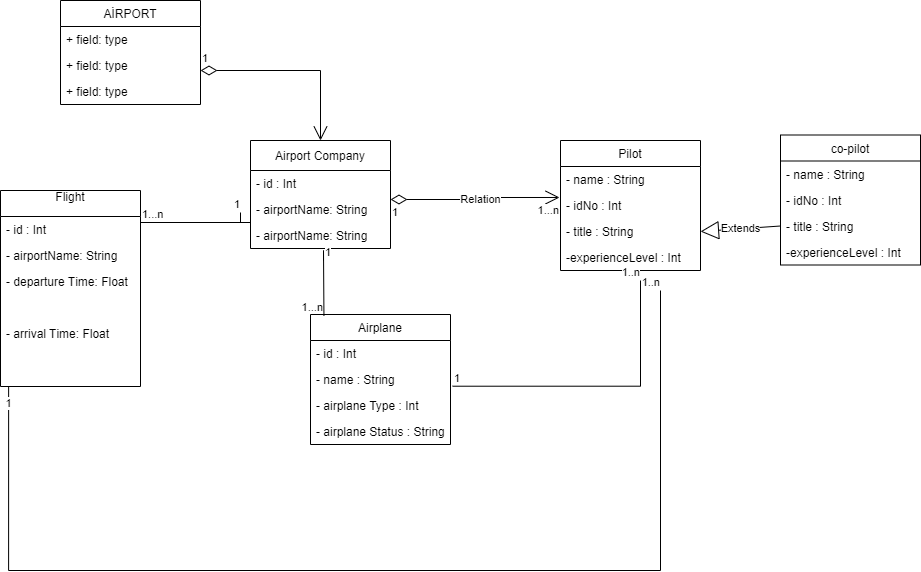

The diagram above was exported from draw.io. Its source (the exported page's mxGraphModel, read from the mxfile embedded in the PNG):
<mxGraphModel dx="1422" dy="1906" grid="1" gridSize="10" guides="1" tooltips="1" connect="1" arrows="1" fold="1" page="1" pageScale="1" pageWidth="827" pageHeight="1169" math="0" shadow="0">
  <root>
    <mxCell id="WIyWlLk6GJQsqaUBKTNV-0" />
    <mxCell id="WIyWlLk6GJQsqaUBKTNV-1" parent="WIyWlLk6GJQsqaUBKTNV-0" />
    <mxCell id="jyBu8NEYEWjtQpEWnwxM-8" value="AİRPORT" style="swimlane;fontStyle=0;childLayout=stackLayout;horizontal=1;startSize=26;fillColor=none;horizontalStack=0;resizeParent=1;resizeParentMax=0;resizeLast=0;collapsible=1;marginBottom=0;" vertex="1" parent="WIyWlLk6GJQsqaUBKTNV-1">
      <mxGeometry x="360" y="-10" width="140" height="104" as="geometry" />
    </mxCell>
    <mxCell id="jyBu8NEYEWjtQpEWnwxM-9" value="+ field: type" style="text;strokeColor=none;fillColor=none;align=left;verticalAlign=top;spacingLeft=4;spacingRight=4;overflow=hidden;rotatable=0;points=[[0,0.5],[1,0.5]];portConstraint=eastwest;" vertex="1" parent="jyBu8NEYEWjtQpEWnwxM-8">
      <mxGeometry y="26" width="140" height="26" as="geometry" />
    </mxCell>
    <mxCell id="jyBu8NEYEWjtQpEWnwxM-10" value="+ field: type" style="text;strokeColor=none;fillColor=none;align=left;verticalAlign=top;spacingLeft=4;spacingRight=4;overflow=hidden;rotatable=0;points=[[0,0.5],[1,0.5]];portConstraint=eastwest;" vertex="1" parent="jyBu8NEYEWjtQpEWnwxM-8">
      <mxGeometry y="52" width="140" height="26" as="geometry" />
    </mxCell>
    <mxCell id="jyBu8NEYEWjtQpEWnwxM-11" value="+ field: type" style="text;strokeColor=none;fillColor=none;align=left;verticalAlign=top;spacingLeft=4;spacingRight=4;overflow=hidden;rotatable=0;points=[[0,0.5],[1,0.5]];portConstraint=eastwest;" vertex="1" parent="jyBu8NEYEWjtQpEWnwxM-8">
      <mxGeometry y="78" width="140" height="26" as="geometry" />
    </mxCell>
    <mxCell id="jyBu8NEYEWjtQpEWnwxM-12" value="Airport Company" style="swimlane;fontStyle=0;childLayout=stackLayout;horizontal=1;startSize=30;fillColor=none;horizontalStack=0;resizeParent=1;resizeParentMax=0;resizeLast=0;collapsible=1;marginBottom=0;" vertex="1" parent="WIyWlLk6GJQsqaUBKTNV-1">
      <mxGeometry x="550" y="130" width="140" height="108" as="geometry" />
    </mxCell>
    <mxCell id="jyBu8NEYEWjtQpEWnwxM-13" value="- id : Int" style="text;strokeColor=none;fillColor=none;align=left;verticalAlign=top;spacingLeft=4;spacingRight=4;overflow=hidden;rotatable=0;points=[[0,0.5],[1,0.5]];portConstraint=eastwest;" vertex="1" parent="jyBu8NEYEWjtQpEWnwxM-12">
      <mxGeometry y="30" width="140" height="26" as="geometry" />
    </mxCell>
    <mxCell id="jyBu8NEYEWjtQpEWnwxM-14" value="- airportName: String" style="text;strokeColor=none;fillColor=none;align=left;verticalAlign=top;spacingLeft=4;spacingRight=4;overflow=hidden;rotatable=0;points=[[0,0.5],[1,0.5]];portConstraint=eastwest;" vertex="1" parent="jyBu8NEYEWjtQpEWnwxM-12">
      <mxGeometry y="56" width="140" height="26" as="geometry" />
    </mxCell>
    <mxCell id="jyBu8NEYEWjtQpEWnwxM-57" value="- airportName: String" style="text;strokeColor=none;fillColor=none;align=left;verticalAlign=top;spacingLeft=4;spacingRight=4;overflow=hidden;rotatable=0;points=[[0,0.5],[1,0.5]];portConstraint=eastwest;" vertex="1" parent="jyBu8NEYEWjtQpEWnwxM-12">
      <mxGeometry y="82" width="140" height="26" as="geometry" />
    </mxCell>
    <mxCell id="jyBu8NEYEWjtQpEWnwxM-16" value="Airplane" style="swimlane;fontStyle=0;childLayout=stackLayout;horizontal=1;startSize=26;fillColor=none;horizontalStack=0;resizeParent=1;resizeParentMax=0;resizeLast=0;collapsible=1;marginBottom=0;" vertex="1" parent="WIyWlLk6GJQsqaUBKTNV-1">
      <mxGeometry x="610" y="304" width="140" height="130" as="geometry" />
    </mxCell>
    <mxCell id="jyBu8NEYEWjtQpEWnwxM-17" value="- id : Int" style="text;strokeColor=none;fillColor=none;align=left;verticalAlign=top;spacingLeft=4;spacingRight=4;overflow=hidden;rotatable=0;points=[[0,0.5],[1,0.5]];portConstraint=eastwest;" vertex="1" parent="jyBu8NEYEWjtQpEWnwxM-16">
      <mxGeometry y="26" width="140" height="26" as="geometry" />
    </mxCell>
    <mxCell id="jyBu8NEYEWjtQpEWnwxM-18" value="- name : String&#10;" style="text;strokeColor=none;fillColor=none;align=left;verticalAlign=top;spacingLeft=4;spacingRight=4;overflow=hidden;rotatable=0;points=[[0,0.5],[1,0.5]];portConstraint=eastwest;" vertex="1" parent="jyBu8NEYEWjtQpEWnwxM-16">
      <mxGeometry y="52" width="140" height="26" as="geometry" />
    </mxCell>
    <mxCell id="jyBu8NEYEWjtQpEWnwxM-19" value="- airplane Type : Int&#10;" style="text;strokeColor=none;fillColor=none;align=left;verticalAlign=top;spacingLeft=4;spacingRight=4;overflow=hidden;rotatable=0;points=[[0,0.5],[1,0.5]];portConstraint=eastwest;" vertex="1" parent="jyBu8NEYEWjtQpEWnwxM-16">
      <mxGeometry y="78" width="140" height="26" as="geometry" />
    </mxCell>
    <mxCell id="jyBu8NEYEWjtQpEWnwxM-43" value="- airplane Status : String" style="text;strokeColor=none;fillColor=none;align=left;verticalAlign=top;spacingLeft=4;spacingRight=4;overflow=hidden;rotatable=0;points=[[0,0.5],[1,0.5]];portConstraint=eastwest;" vertex="1" parent="jyBu8NEYEWjtQpEWnwxM-16">
      <mxGeometry y="104" width="140" height="26" as="geometry" />
    </mxCell>
    <mxCell id="jyBu8NEYEWjtQpEWnwxM-20" value="co-pilot" style="swimlane;fontStyle=0;childLayout=stackLayout;horizontal=1;startSize=26;fillColor=none;horizontalStack=0;resizeParent=1;resizeParentMax=0;resizeLast=0;collapsible=1;marginBottom=0;" vertex="1" parent="WIyWlLk6GJQsqaUBKTNV-1">
      <mxGeometry x="1080" y="124.5" width="140" height="130" as="geometry" />
    </mxCell>
    <mxCell id="jyBu8NEYEWjtQpEWnwxM-21" value="- name : String&#10;" style="text;strokeColor=none;fillColor=none;align=left;verticalAlign=top;spacingLeft=4;spacingRight=4;overflow=hidden;rotatable=0;points=[[0,0.5],[1,0.5]];portConstraint=eastwest;" vertex="1" parent="jyBu8NEYEWjtQpEWnwxM-20">
      <mxGeometry y="26" width="140" height="26" as="geometry" />
    </mxCell>
    <mxCell id="jyBu8NEYEWjtQpEWnwxM-22" value="- idNo : Int" style="text;strokeColor=none;fillColor=none;align=left;verticalAlign=top;spacingLeft=4;spacingRight=4;overflow=hidden;rotatable=0;points=[[0,0.5],[1,0.5]];portConstraint=eastwest;" vertex="1" parent="jyBu8NEYEWjtQpEWnwxM-20">
      <mxGeometry y="52" width="140" height="26" as="geometry" />
    </mxCell>
    <mxCell id="jyBu8NEYEWjtQpEWnwxM-23" value="- title : String" style="text;strokeColor=none;fillColor=none;align=left;verticalAlign=top;spacingLeft=4;spacingRight=4;overflow=hidden;rotatable=0;points=[[0,0.5],[1,0.5]];portConstraint=eastwest;" vertex="1" parent="jyBu8NEYEWjtQpEWnwxM-20">
      <mxGeometry y="78" width="140" height="26" as="geometry" />
    </mxCell>
    <mxCell id="jyBu8NEYEWjtQpEWnwxM-45" value="-experienceLevel : Int" style="text;strokeColor=none;fillColor=none;align=left;verticalAlign=top;spacingLeft=4;spacingRight=4;overflow=hidden;rotatable=0;points=[[0,0.5],[1,0.5]];portConstraint=eastwest;" vertex="1" parent="jyBu8NEYEWjtQpEWnwxM-20">
      <mxGeometry y="104" width="140" height="26" as="geometry" />
    </mxCell>
    <mxCell id="jyBu8NEYEWjtQpEWnwxM-24" value="Flight&#10;" style="swimlane;fontStyle=0;childLayout=stackLayout;horizontal=1;startSize=26;fillColor=none;horizontalStack=0;resizeParent=1;resizeParentMax=0;resizeLast=0;collapsible=1;marginBottom=0;" vertex="1" parent="WIyWlLk6GJQsqaUBKTNV-1">
      <mxGeometry x="300" y="180" width="140" height="196" as="geometry" />
    </mxCell>
    <mxCell id="jyBu8NEYEWjtQpEWnwxM-25" value="- id : Int" style="text;strokeColor=none;fillColor=none;align=left;verticalAlign=top;spacingLeft=4;spacingRight=4;overflow=hidden;rotatable=0;points=[[0,0.5],[1,0.5]];portConstraint=eastwest;" vertex="1" parent="jyBu8NEYEWjtQpEWnwxM-24">
      <mxGeometry y="26" width="140" height="26" as="geometry" />
    </mxCell>
    <mxCell id="jyBu8NEYEWjtQpEWnwxM-26" value="- airportName: String" style="text;strokeColor=none;fillColor=none;align=left;verticalAlign=top;spacingLeft=4;spacingRight=4;overflow=hidden;rotatable=0;points=[[0,0.5],[1,0.5]];portConstraint=eastwest;" vertex="1" parent="jyBu8NEYEWjtQpEWnwxM-24">
      <mxGeometry y="52" width="140" height="26" as="geometry" />
    </mxCell>
    <mxCell id="jyBu8NEYEWjtQpEWnwxM-27" value="- departure Time: Float" style="text;strokeColor=none;fillColor=none;align=left;verticalAlign=top;spacingLeft=4;spacingRight=4;overflow=hidden;rotatable=0;points=[[0,0.5],[1,0.5]];portConstraint=eastwest;" vertex="1" parent="jyBu8NEYEWjtQpEWnwxM-24">
      <mxGeometry y="78" width="140" height="52" as="geometry" />
    </mxCell>
    <mxCell id="jyBu8NEYEWjtQpEWnwxM-42" value="- arrival Time: Float&#10;" style="text;strokeColor=none;fillColor=none;align=left;verticalAlign=top;spacingLeft=4;spacingRight=4;overflow=hidden;rotatable=0;points=[[0,0.5],[1,0.5]];portConstraint=eastwest;" vertex="1" parent="jyBu8NEYEWjtQpEWnwxM-24">
      <mxGeometry y="130" width="140" height="66" as="geometry" />
    </mxCell>
    <mxCell id="jyBu8NEYEWjtQpEWnwxM-32" value="Pilot" style="swimlane;fontStyle=0;childLayout=stackLayout;horizontal=1;startSize=26;fillColor=none;horizontalStack=0;resizeParent=1;resizeParentMax=0;resizeLast=0;collapsible=1;marginBottom=0;" vertex="1" parent="WIyWlLk6GJQsqaUBKTNV-1">
      <mxGeometry x="860" y="130" width="140" height="130" as="geometry" />
    </mxCell>
    <mxCell id="jyBu8NEYEWjtQpEWnwxM-33" value="- name : String&#10;" style="text;strokeColor=none;fillColor=none;align=left;verticalAlign=top;spacingLeft=4;spacingRight=4;overflow=hidden;rotatable=0;points=[[0,0.5],[1,0.5]];portConstraint=eastwest;" vertex="1" parent="jyBu8NEYEWjtQpEWnwxM-32">
      <mxGeometry y="26" width="140" height="26" as="geometry" />
    </mxCell>
    <mxCell id="jyBu8NEYEWjtQpEWnwxM-34" value="- idNo : Int" style="text;strokeColor=none;fillColor=none;align=left;verticalAlign=top;spacingLeft=4;spacingRight=4;overflow=hidden;rotatable=0;points=[[0,0.5],[1,0.5]];portConstraint=eastwest;" vertex="1" parent="jyBu8NEYEWjtQpEWnwxM-32">
      <mxGeometry y="52" width="140" height="26" as="geometry" />
    </mxCell>
    <mxCell id="jyBu8NEYEWjtQpEWnwxM-35" value="- title : String" style="text;strokeColor=none;fillColor=none;align=left;verticalAlign=top;spacingLeft=4;spacingRight=4;overflow=hidden;rotatable=0;points=[[0,0.5],[1,0.5]];portConstraint=eastwest;" vertex="1" parent="jyBu8NEYEWjtQpEWnwxM-32">
      <mxGeometry y="78" width="140" height="26" as="geometry" />
    </mxCell>
    <mxCell id="jyBu8NEYEWjtQpEWnwxM-44" value="-experienceLevel : Int" style="text;strokeColor=none;fillColor=none;align=left;verticalAlign=top;spacingLeft=4;spacingRight=4;overflow=hidden;rotatable=0;points=[[0,0.5],[1,0.5]];portConstraint=eastwest;" vertex="1" parent="jyBu8NEYEWjtQpEWnwxM-32">
      <mxGeometry y="104" width="140" height="26" as="geometry" />
    </mxCell>
    <mxCell id="jyBu8NEYEWjtQpEWnwxM-40" value="1" style="endArrow=open;html=1;endSize=12;startArrow=diamondThin;startSize=14;startFill=0;edgeStyle=orthogonalEdgeStyle;align=left;verticalAlign=bottom;rounded=0;entryX=0.5;entryY=0;entryDx=0;entryDy=0;" edge="1" parent="WIyWlLk6GJQsqaUBKTNV-1" target="jyBu8NEYEWjtQpEWnwxM-12">
      <mxGeometry x="-1" y="3" relative="1" as="geometry">
        <mxPoint x="500" y="60" as="sourcePoint" />
        <mxPoint x="620" y="120" as="targetPoint" />
      </mxGeometry>
    </mxCell>
    <mxCell id="jyBu8NEYEWjtQpEWnwxM-53" value="" style="endArrow=none;html=1;edgeStyle=orthogonalEdgeStyle;rounded=0;" edge="1" parent="WIyWlLk6GJQsqaUBKTNV-1">
      <mxGeometry relative="1" as="geometry">
        <mxPoint x="440" y="212" as="sourcePoint" />
        <mxPoint x="540" y="202" as="targetPoint" />
        <Array as="points">
          <mxPoint x="550" y="212" />
          <mxPoint x="550" y="212" />
        </Array>
      </mxGeometry>
    </mxCell>
    <mxCell id="jyBu8NEYEWjtQpEWnwxM-54" value="1...n" style="edgeLabel;resizable=0;html=1;align=left;verticalAlign=bottom;" connectable="0" vertex="1" parent="jyBu8NEYEWjtQpEWnwxM-53">
      <mxGeometry x="-1" relative="1" as="geometry" />
    </mxCell>
    <mxCell id="jyBu8NEYEWjtQpEWnwxM-55" value="1" style="edgeLabel;resizable=0;html=1;align=right;verticalAlign=bottom;" connectable="0" vertex="1" parent="jyBu8NEYEWjtQpEWnwxM-53">
      <mxGeometry x="1" relative="1" as="geometry" />
    </mxCell>
    <mxCell id="jyBu8NEYEWjtQpEWnwxM-58" value="Relation" style="endArrow=open;html=1;endSize=12;startArrow=diamondThin;startSize=14;startFill=0;edgeStyle=orthogonalEdgeStyle;rounded=0;entryX=-0.007;entryY=0.192;entryDx=0;entryDy=0;entryPerimeter=0;" edge="1" parent="WIyWlLk6GJQsqaUBKTNV-1" target="jyBu8NEYEWjtQpEWnwxM-34">
      <mxGeometry x="0.0759" y="-2" relative="1" as="geometry">
        <mxPoint x="690" y="189" as="sourcePoint" />
        <mxPoint x="850" y="189" as="targetPoint" />
        <mxPoint as="offset" />
      </mxGeometry>
    </mxCell>
    <mxCell id="jyBu8NEYEWjtQpEWnwxM-59" value="1" style="edgeLabel;resizable=0;html=1;align=left;verticalAlign=top;" connectable="0" vertex="1" parent="jyBu8NEYEWjtQpEWnwxM-58">
      <mxGeometry x="-1" relative="1" as="geometry" />
    </mxCell>
    <mxCell id="jyBu8NEYEWjtQpEWnwxM-60" value="1...n" style="edgeLabel;resizable=0;html=1;align=right;verticalAlign=top;" connectable="0" vertex="1" parent="jyBu8NEYEWjtQpEWnwxM-58">
      <mxGeometry x="1" relative="1" as="geometry" />
    </mxCell>
    <mxCell id="jyBu8NEYEWjtQpEWnwxM-63" value="Extends" style="endArrow=block;endSize=16;endFill=0;html=1;rounded=0;entryX=1;entryY=0.5;entryDx=0;entryDy=0;exitX=0;exitY=0.5;exitDx=0;exitDy=0;" edge="1" parent="WIyWlLk6GJQsqaUBKTNV-1" source="jyBu8NEYEWjtQpEWnwxM-23" target="jyBu8NEYEWjtQpEWnwxM-35">
      <mxGeometry width="160" relative="1" as="geometry">
        <mxPoint x="960" y="310" as="sourcePoint" />
        <mxPoint x="1120" y="310" as="targetPoint" />
        <mxPoint as="offset" />
      </mxGeometry>
    </mxCell>
    <mxCell id="jyBu8NEYEWjtQpEWnwxM-64" value="" style="endArrow=none;html=1;edgeStyle=orthogonalEdgeStyle;rounded=0;exitX=1.015;exitY=0.758;exitDx=0;exitDy=0;exitPerimeter=0;" edge="1" parent="WIyWlLk6GJQsqaUBKTNV-1" source="jyBu8NEYEWjtQpEWnwxM-18">
      <mxGeometry relative="1" as="geometry">
        <mxPoint x="770" y="376" as="sourcePoint" />
        <mxPoint x="940" y="270" as="targetPoint" />
      </mxGeometry>
    </mxCell>
    <mxCell id="jyBu8NEYEWjtQpEWnwxM-65" value="1" style="edgeLabel;resizable=0;html=1;align=left;verticalAlign=bottom;" connectable="0" vertex="1" parent="jyBu8NEYEWjtQpEWnwxM-64">
      <mxGeometry x="-1" relative="1" as="geometry" />
    </mxCell>
    <mxCell id="jyBu8NEYEWjtQpEWnwxM-66" value="1..n" style="edgeLabel;resizable=0;html=1;align=right;verticalAlign=bottom;" connectable="0" vertex="1" parent="jyBu8NEYEWjtQpEWnwxM-64">
      <mxGeometry x="1" relative="1" as="geometry" />
    </mxCell>
    <mxCell id="jyBu8NEYEWjtQpEWnwxM-67" value="" style="endArrow=none;html=1;edgeStyle=orthogonalEdgeStyle;rounded=0;exitX=0.058;exitY=1.004;exitDx=0;exitDy=0;exitPerimeter=0;" edge="1" parent="WIyWlLk6GJQsqaUBKTNV-1" source="jyBu8NEYEWjtQpEWnwxM-42">
      <mxGeometry relative="1" as="geometry">
        <mxPoint x="310" y="500" as="sourcePoint" />
        <mxPoint x="960" y="280" as="targetPoint" />
        <Array as="points">
          <mxPoint x="308" y="560" />
          <mxPoint x="960" y="560" />
        </Array>
      </mxGeometry>
    </mxCell>
    <mxCell id="jyBu8NEYEWjtQpEWnwxM-69" value="1..n" style="edgeLabel;resizable=0;html=1;align=right;verticalAlign=bottom;" connectable="0" vertex="1" parent="jyBu8NEYEWjtQpEWnwxM-67">
      <mxGeometry x="1" relative="1" as="geometry" />
    </mxCell>
    <mxCell id="jyBu8NEYEWjtQpEWnwxM-70" value="1" style="edgeLabel;html=1;align=center;verticalAlign=middle;resizable=0;points=[];" vertex="1" connectable="0" parent="jyBu8NEYEWjtQpEWnwxM-67">
      <mxGeometry x="-0.9707" y="-1" relative="1" as="geometry">
        <mxPoint as="offset" />
      </mxGeometry>
    </mxCell>
    <mxCell id="jyBu8NEYEWjtQpEWnwxM-71" value="" style="endArrow=none;html=1;edgeStyle=orthogonalEdgeStyle;rounded=0;entryX=0.096;entryY=0.009;entryDx=0;entryDy=0;entryPerimeter=0;" edge="1" parent="WIyWlLk6GJQsqaUBKTNV-1" target="jyBu8NEYEWjtQpEWnwxM-16">
      <mxGeometry relative="1" as="geometry">
        <mxPoint x="623" y="250" as="sourcePoint" />
        <mxPoint x="620" y="240" as="targetPoint" />
        <Array as="points">
          <mxPoint x="623" y="240" />
        </Array>
      </mxGeometry>
    </mxCell>
    <mxCell id="jyBu8NEYEWjtQpEWnwxM-72" value="1" style="edgeLabel;resizable=0;html=1;align=left;verticalAlign=bottom;" connectable="0" vertex="1" parent="jyBu8NEYEWjtQpEWnwxM-71">
      <mxGeometry x="-1" relative="1" as="geometry" />
    </mxCell>
    <mxCell id="jyBu8NEYEWjtQpEWnwxM-73" value="1...n" style="edgeLabel;resizable=0;html=1;align=right;verticalAlign=bottom;" connectable="0" vertex="1" parent="jyBu8NEYEWjtQpEWnwxM-71">
      <mxGeometry x="1" relative="1" as="geometry" />
    </mxCell>
  </root>
</mxGraphModel>